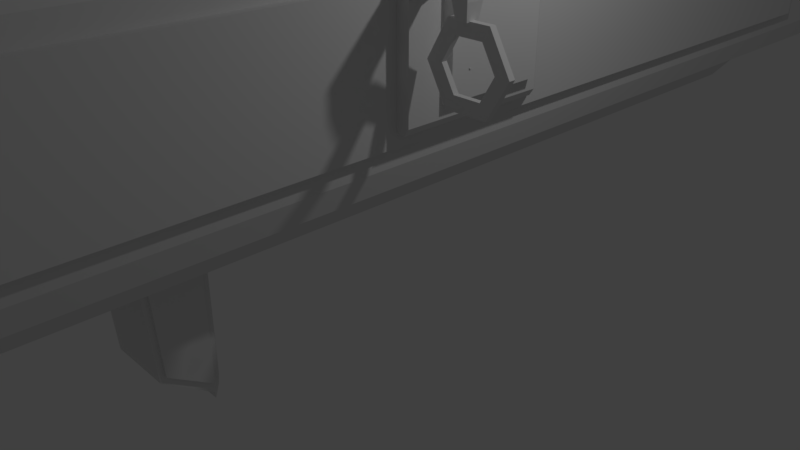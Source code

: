 # Source: G4.blend  (saved by Blender 2.78.0; exported with 4.5.12 LTS)
import bpy
from mathutils import Matrix  # noqa: F401  (used for matrix-valued properties, if any)

bpy.ops.wm.read_factory_settings(use_empty=True)
scene = bpy.context.scene
scene.name = 'Scene'

# ---- collections
col_collection_1 = bpy.data.collections.new('Collection 1'); scene.collection.children.link(col_collection_1)

# ---- materials (node trees are filled in below, after node groups)
mat_x = bpy.data.materials.new('材质')
mat_x.alpha_threshold = 0.0
mat_x.use_transparent_shadow = False
mat_x.roughness = 0.5
mat_material = bpy.data.materials.new('Material')
mat_material.alpha_threshold = 0.0
mat_material.use_transparent_shadow = False
mat_material.roughness = 0.5
mat_material.line_color = (0.0, 0.0, 0.0, 1.0)

# ---- material node trees

# ---- world
world_world = bpy.data.worlds.new('World'); scene.world = world_world
world_world.color = (0.05088, 0.05088, 0.05088)
world_world.use_sun_shadow = False
world_world.sun_shadow_jitter_overblur = 0.0
world_world.cycles.sampling_method = 'MANUAL'

# ---- cameras
cam_camera = bpy.data.cameras.new('Camera')
cam_camera.clip_end = 100.0
cam_camera.lens = 35.0
cam_camera.sensor_width = 32.0
cam_camera.sensor_height = 18.0
cam_camera.ortho_scale = 7.314
cam_camera.dof.focus_distance = 0.0
cam_camera.dof.aperture_fstop = 128.0

# ---- lights
light_lamp = bpy.data.lights.new('Lamp', 'POINT')
light_lamp.transmission_factor = 0.0
light_lamp.cutoff_distance = 30.0
light_lamp.energy = 100.0
light_lamp.shadow_buffer_clip_start = 1.001
light_lamp.shadow_soft_size = 0.1
light_lamp.shadow_maximum_resolution = 0.006
light_lamp.use_absolute_resolution = True

# ---- meshes
me_003 = bpy.data.meshes.new('立方体.003')
me_003.from_pydata([(-1.0, -1.0, -1.0), (-1.0, -1.0, 1.0), (-1.0, 1.0, -1.0), (-1.0, 1.0, 1.0), (1.0, -1.0, -1.0), (1.0, -1.0, 1.0), (1.0, 1.0, -1.0), (1.0, 1.0, 1.0), (23.77, -3.769, -42.5), (23.77, 3.502, -42.5), (48.39, -3.769, 0.1464), (48.39, 3.502, 0.1464), (23.77, -3.769, 42.79), (23.77, 3.502, 42.79), (-25.48, -3.769, 42.79), (-25.48, 3.502, 42.79), (-50.1, -3.769, 0.1464), (-50.1, 3.502, 0.1464), (-25.48, -3.769, -42.5), (-25.48, 3.502, -42.5), (-16.02, 3.105, -26.82), (-16.02, -3.372, -26.82), (-31.8, 3.105, 0.4982), (-31.8, -3.372, 0.4982), (31.3, 3.105, 0.4982), (31.3, -3.372, 0.4982), (15.53, 3.105, 27.82), (15.53, -3.372, 27.82), (15.53, 3.105, -26.82), (15.53, -3.372, -26.82), (-16.02, 3.105, 27.82), (-16.02, -3.372, 27.82), (-258.4, -16.27, 119.2), (-258.4, 180.7, 119.2), (-66.94, -16.27, -77.78), (-61.43, -16.27, 119.2), (-72.96, 180.7, -77.78), (-67.45, 180.7, 119.2), (-67.45, 180.7, 53.54), (-67.45, 180.7, -12.12), (-61.43, -16.27, 53.54), (-61.43, -16.27, -12.12), (-258.4, 16.51, 119.2), (-66.94, 16.51, -77.78), (-61.43, 16.51, 119.2), (-61.43, 16.51, -12.12), (-61.43, 16.51, 53.54), (-258.4, -16.27, 85.37), (-258.4, 180.7, 85.37), (-67.45, 180.7, 85.37), (-61.43, -16.27, 85.37), (-61.43, 16.51, 85.37), (-258.4, 16.51, 85.37), (-47.39, -9.895, 59.73), (-47.39, 10.13, 59.73), (-47.39, -9.895, 79.18), (-47.39, 10.13, 79.18), (-15.34, -9.895, 59.73), (-15.34, 10.13, 59.73), (-15.34, -9.895, 79.18), (-15.34, 10.13, 79.18), (2.827, -9.895, 59.73), (2.827, 10.13, 59.73), (2.827, -9.895, 79.18), (2.827, 10.13, 79.18), (-13.03, -7.346, 41.82), (-13.03, 7.586, 41.82), (0.5154, -7.346, 41.82), (0.5154, 7.586, 41.82), (-111.7, 180.7, -77.78), (-111.7, 180.7, 119.2), (-111.7, -16.27, -77.78), (-111.7, -16.27, 119.2), (-111.7, -16.27, -12.12), (-111.7, -16.27, 53.54), (-111.7, 180.7, -12.12), (-111.7, 180.7, 53.54), (-111.7, 16.51, 119.2), (-111.7, 16.51, -77.78), (-111.7, -16.27, 85.37), (-111.7, 180.7, 85.37), (-258.4, 171.9, 119.2), (-66.94, 171.9, -77.78), (-61.43, 171.9, 119.2), (-61.43, 171.9, -12.12), (-61.43, 171.9, 53.54), (-61.43, 171.9, 85.37), (-258.4, 171.9, 85.37), (-111.7, 171.9, -77.78), (-111.7, 171.9, 119.2), (-67.45, 180.7, -69.36), (-61.43, -16.27, -69.36), (-61.43, 16.51, -69.36), (-111.7, 180.7, -69.36), (-111.7, -16.27, -69.36), (-61.43, 171.9, -69.36), (-61.43, 28.86, 119.2), (-61.43, 28.86, -12.12), (-61.43, 28.86, 53.54), (-61.43, 28.86, 85.37), (-111.7, 28.86, -77.78), (-111.7, 28.86, 119.2), (-258.4, 28.86, 119.2), (-66.94, 28.86, -77.78), (-258.4, 28.86, 85.37), (-61.43, 28.86, -69.36), (-67.45, 180.7, -55.4), (-61.43, -16.27, -55.4), (-61.43, 16.51, -55.4), (-111.7, 180.7, -55.4), (-111.7, -16.27, -55.4), (-61.43, 171.9, -55.4), (-61.43, 28.86, -55.4), (-258.4, -16.27, 102.3), (-258.4, 180.7, 102.3), (-67.45, 180.7, 102.3), (-61.43, -16.27, 102.3), (-61.43, 16.51, 102.3), (-258.4, 16.51, 102.3), (-111.7, -16.27, 102.3), (-111.7, 180.7, 102.3), (-61.43, 171.9, 102.3), (-258.4, 171.9, 102.3), (-258.4, 28.86, 102.3), (-61.43, 28.86, 102.3), (-258.4, 160.8, 119.2), (-66.94, 160.8, -77.78), (-258.4, 160.8, 85.37), (-61.43, 160.8, 119.2), (-61.43, 160.8, -12.12), (-61.43, 160.8, 53.54), (-61.43, 160.8, 85.37), (-111.7, 160.8, -77.78), (-111.7, 160.8, 119.2), (-61.43, 160.8, -69.36), (-61.43, 160.8, -55.4), (-61.43, 160.8, 102.3), (-258.4, 160.8, 102.3), (-51.26, 31.77, -10.06), (-51.26, 31.77, 52.71), (-51.26, 31.77, 83.15), (-51.26, 31.77, -51.43), (-51.26, 31.77, 99.31), (-51.26, 157.9, -10.06), (-51.26, 157.9, 52.71), (-51.26, 157.9, 83.15), (-51.26, 157.9, -51.43), (-51.26, 157.9, 99.31), (-273.7, -241.8, -319.7), (-273.7, -253.1, -169.4), (-273.7, -180.8, -370.1), (-273.7, -175.4, -169.4), (-189.5, -241.8, -319.7), (-189.5, -253.1, -169.4), (-189.5, -180.8, -370.1), (-189.5, -175.4, -169.4), (-273.7, -252.1, -182.6), (-268.5, -171.3, -194.2), (-194.7, -171.3, -194.2), (-189.5, -252.1, -182.6), (-268.5, -171.3, -345.2), (-194.7, -171.3, -345.2), (-189.5, -242.6, -309.3), (-273.7, -242.6, -309.3), (-273.7, -235.0, -324.5), (-273.7, -245.0, -169.4), (-189.5, -235.0, -324.5), (-189.5, -245.0, -169.4), (-189.5, -244.2, -183.0), (-273.7, -244.2, -183.0), (-273.7, -235.7, -313.8), (-189.5, -235.7, -313.8), (-273.7, -182.6, -169.4), (-189.5, -181.6, -362.0), (-273.7, -182.5, -186.3), (-273.7, -181.7, -348.7), (-273.7, -181.6, -362.0), (-189.5, -182.6, -169.4), (-189.5, -182.5, -186.3), (-189.5, -181.7, -348.7), (-185.7, -244.2, -183.0), (-277.6, -244.2, -183.0), (-277.6, -235.7, -313.8), (-185.7, -235.7, -313.8), (-277.6, -182.5, -186.3), (-277.6, -181.7, -348.7), (-185.7, -182.5, -186.3), (-185.7, -181.7, -348.7), (-273.7, -175.4, -186.7), (-189.5, -175.4, -186.7), (-273.7, -175.4, -352.7), (-189.5, -175.4, -352.7), (-290.7, 605.4, -15.87), (-280.3, 605.4, -14.85), (-270.4, 605.4, -11.82), (-261.2, 605.4, -6.904), (-253.1, 605.4, -0.2893), (-246.5, 605.4, 7.77), (-241.6, 605.4, 16.97), (-238.6, 605.4, 26.94), (-237.5, 605.4, 37.32), (-238.6, 605.4, 47.69), (-241.6, 605.4, 57.67), (-246.5, 605.4, 66.87), (-253.1, 605.4, 74.93), (-261.2, 605.4, 81.54), (-270.4, 605.4, 86.46), (-280.3, 605.4, 89.48), (-290.7, 605.4, 90.5), (-301.1, 605.4, 89.48), (-311.1, 605.4, 86.46), (-320.3, 605.4, 81.54), (-328.3, 605.4, 74.93), (-334.9, 605.4, 66.87), (-339.9, 605.4, 57.67), (-342.9, 605.4, 47.69), (-343.9, 605.4, 37.32), (-342.9, 605.4, 26.94), (-339.9, 605.4, 16.97), (-334.9, 605.4, 7.77), (-328.3, 605.4, -0.2894), (-320.3, 605.4, -6.904), (-311.1, 605.4, -11.82), (-301.1, 605.4, -14.85), (-173.7, 605.4, -15.87), (-163.3, 605.4, -14.85), (-153.4, 605.4, -11.82), (-144.2, 605.4, -6.904), (-136.1, 605.4, -0.2893), (-129.5, 605.4, 7.77), (-124.6, 605.4, 16.97), (-121.5, 605.4, 26.94), (-120.5, 605.4, 37.32), (-121.5, 605.4, 47.69), (-124.6, 605.4, 57.67), (-129.5, 605.4, 66.87), (-136.1, 605.4, 74.93), (-144.2, 605.4, 81.54), (-153.4, 605.4, 86.46), (-163.3, 605.4, 89.48), (-173.7, 605.4, 90.5), (-184.1, 605.4, 89.48), (-194.1, 605.4, 86.46), (-203.3, 605.4, 81.54), (-211.3, 605.4, 74.93), (-217.9, 605.4, 66.87), (-222.8, 605.4, 57.67), (-225.9, 605.4, 47.69), (-226.9, 605.4, 37.32), (-225.9, 605.4, 26.94), (-222.8, 605.4, 16.97), (-217.9, 605.4, 7.77), (-211.3, 605.4, -0.2894), (-203.3, 605.4, -6.904), (-194.1, 605.4, -11.82), (-184.1, 605.4, -14.85), (-290.7, 605.4, -132.9), (-280.3, 605.4, -131.9), (-270.4, 605.4, -128.8), (-261.2, 605.4, -123.9), (-253.1, 605.4, -117.3), (-246.5, 605.4, -109.2), (-241.6, 605.4, -100.0), (-238.6, 605.4, -90.07), (-237.5, 605.4, -79.69), (-238.6, 605.4, -69.31), (-241.6, 605.4, -59.34), (-246.5, 605.4, -50.14), (-253.1, 605.4, -42.08), (-261.2, 605.4, -35.47), (-270.4, 605.4, -30.55), (-280.3, 605.4, -27.53), (-290.7, 605.4, -26.5), (-301.1, 605.4, -27.53), (-311.1, 605.4, -30.55), (-320.3, 605.4, -35.47), (-328.3, 605.4, -42.08), (-334.9, 605.4, -50.14), (-339.9, 605.4, -59.34), (-342.9, 605.4, -69.31), (-343.9, 605.4, -79.69), (-342.9, 605.4, -90.07), (-339.9, 605.4, -100.0), (-334.9, 605.4, -109.2), (-328.3, 605.4, -117.3), (-320.3, 605.4, -123.9), (-311.1, 605.4, -128.8), (-301.1, 605.4, -131.9), (-173.7, 605.4, -132.9), (-163.3, 605.4, -131.9), (-153.4, 605.4, -128.8), (-144.2, 605.4, -123.9), (-136.1, 605.4, -117.3), (-129.5, 605.4, -109.2), (-124.6, 605.4, -100.0), (-121.5, 605.4, -90.07), (-120.5, 605.4, -79.69), (-121.5, 605.4, -69.31), (-124.6, 605.4, -59.34), (-129.5, 605.4, -50.14), (-136.1, 605.4, -42.08), (-144.2, 605.4, -35.47), (-153.4, 605.4, -30.55), (-163.3, 605.4, -27.53), (-173.7, 605.4, -26.5), (-184.1, 605.4, -27.53), (-194.1, 605.4, -30.55), (-203.3, 605.4, -35.47), (-211.3, 605.4, -42.08), (-217.9, 605.4, -50.14), (-222.8, 605.4, -59.34), (-225.9, 605.4, -69.31), (-226.9, 605.4, -79.69), (-225.9, 605.4, -90.07), (-222.8, 605.4, -100.0), (-217.9, 605.4, -109.2), (-211.3, 605.4, -117.3), (-203.3, 605.4, -123.9), (-194.1, 605.4, -128.8), (-184.1, 605.4, -131.9), (-116.1, 682.5, -170.4), (-115.6, -819.0, -156.1), (-347.6, -819.0, -156.1), (-347.1, 682.5, -170.4), (-115.6, -819.0, 101.7), (-347.6, -819.0, 101.7), (-97.64, 696.3, -146.3), (-111.0, -819.0, -146.3), (-352.2, -819.0, -146.3), (-365.6, 696.3, -146.3), (-102.7, -819.0, 89.78), (-360.5, -819.0, 89.78), (-132.0, -804.2, -186.3), (-331.3, -804.2, -186.3), (-102.7, -798.1, 116.0), (-360.5, -798.1, 116.0), (-365.6, -798.1, -146.3), (-97.64, -798.1, -146.3), (-374.8, -798.1, 89.78), (-88.41, -798.1, 89.78), (-347.1, 671.1, -170.4), (-360.5, 671.1, 116.0), (-365.6, 671.1, -146.3), (-374.8, 711.3, 64.97), (-116.1, 671.1, -170.4), (-102.7, 671.1, 116.0), (-97.64, 671.1, -146.3), (-88.41, 711.3, 64.97), (-102.7, 956.5, 116.0), (-360.5, 956.5, 116.0), (-97.64, 958.3, -146.3), (-365.6, 958.3, -146.3), (-111.2, 987.8, 66.99), (-352.1, 987.8, 66.99), (-360.5, 929.0, 116.0), (-365.6, 929.0, -146.3), (-374.8, 824.1, 64.97), (-102.7, 929.0, 116.0), (-97.64, 929.0, -146.3), (-88.41, 824.1, 64.97), (-102.7, -819.0, -117.4), (-360.5, -819.0, -117.4), (-88.41, -798.1, -117.4), (-374.8, -798.1, -117.4), (-88.41, 711.3, -92.55), (-374.8, 711.3, -92.55), (-111.2, 987.8, -94.57), (-352.1, 987.8, -94.57), (-88.41, 824.1, -92.55), (-374.8, 824.1, -92.55), (-97.64, 696.3, -146.3), (-97.64, 696.3, -146.3), (-102.7, -763.7, 116.0), (-365.6, 696.3, -146.3), (-135.7, -757.6, -190.0), (-365.6, 696.3, -146.3), (-97.64, -763.7, -146.3), (-88.41, -699.0, 64.97), (-327.5, -757.6, -190.0), (-360.5, -763.7, 116.0), (-365.6, -763.7, -146.3), (-374.8, -699.0, 64.97), (-374.8, -699.0, -92.55), (-88.41, -699.0, -92.55), (-132.0, -804.2, -408.4), (-331.3, -804.2, -408.4), (-135.7, -757.6, -404.6), (-327.5, -757.6, -404.6), (-116.1, -798.1, -170.4), (-347.1, -798.1, -170.4), (-116.1, -798.1, -424.2), (-347.1, -798.1, -424.2), (-116.1, -763.7, -170.4), (-347.1, -763.7, -170.4), (-116.1, -763.7, -424.2), (-347.1, -763.7, -424.2), (-88.41, 929.0, 89.78), (-88.41, 671.1, 89.78), (-374.8, -763.7, 89.78), (-374.8, 671.1, 89.78), (-374.8, 929.0, 89.78), (-88.41, 929.0, -117.4), (-374.8, 929.0, -117.4), (-374.8, -763.7, -117.4), (-374.8, 671.1, -117.4), (-88.41, 671.1, -117.4), (-88.41, -763.7, 89.78), (-88.41, -763.7, -117.4), (-77.67, 711.3, 64.97), (-77.67, 711.3, -92.55), (-385.6, 711.3, 64.97), (-385.6, 711.3, -92.55), (-77.67, 824.1, 64.97), (-385.6, -699.0, 64.97), (-385.6, 824.1, 64.97), (-77.67, 824.1, -92.55), (-385.6, 824.1, -92.55), (-385.6, -699.0, -92.55), (-77.67, -699.0, 64.97), (-77.67, -699.0, -92.55), (-124.6, -819.0, 16.97), (-121.5, -819.0, 26.94), (-163.3, -819.0, 89.48), (-173.7, -819.0, 90.5), (-166.3, -819.0, 89.78), (-136.1, -819.0, -0.2893), (-129.5, -819.0, 7.77), (-211.3, -819.0, -42.08), (-203.3, -819.0, -35.47), (-194.1, -819.0, -128.8), (-203.3, -819.0, -123.9), (-217.9, -819.0, -50.14), (-211.3, -819.0, -117.3), (-211.3, -819.0, -117.4), (-253.1, -819.0, -117.3), (-253.2, -819.0, -117.4), (-253.1, -819.0, -42.08), (-261.2, -819.0, -123.9), (-246.5, -819.0, -50.14), (-222.8, -819.0, -100.0), (-173.7, -819.0, -26.5), (-217.9, -819.0, -109.2), (-225.9, -819.0, -90.07), (-194.1, -819.0, -30.55), (-184.1, -819.0, -27.53), (-163.3, -819.0, -27.53), (-153.4, -819.0, -30.55), (-238.6, -819.0, -69.31), (-246.5, -819.0, -109.2), (-237.5, -819.0, -79.69), (-241.6, -819.0, -59.34), (-270.4, -819.0, -128.8), (-222.8, -819.0, -59.34), (-225.9, -819.0, -69.31), (-226.9, -819.0, -79.69), (-261.2, -819.0, -35.47), (-301.1, -819.0, -14.85), (-290.7, -819.0, -15.87), (-311.1, -819.0, -11.82), (-320.3, -819.0, 81.54), (-328.3, -819.0, 74.93), (-320.3, -819.0, -6.904), (-334.9, -819.0, 66.87), (-280.3, -819.0, 89.48), (-270.4, -819.0, 86.46), (-184.1, -819.0, -14.85), (-194.1, -819.0, -11.82), (-173.7, -819.0, -15.87), (-339.9, -819.0, 57.67), (-342.9, -819.0, 47.69), (-311.1, -819.0, 86.46), (-301.1, -819.0, 89.48), (-290.7, -819.0, 90.5), (-283.3, -819.0, 89.78), (-298.1, -819.0, 89.78), (-339.9, -819.0, -100.0), (-334.9, -819.0, -109.2), (-290.7, -819.0, -26.5), (-301.1, -819.0, -27.53), (-342.9, -819.0, -90.07), (-311.1, -819.0, -30.55), (-328.3, -819.0, -42.08), (-311.1, -819.0, -128.8), (-320.3, -819.0, -35.47), (-334.9, -819.0, -50.14), (-280.3, -819.0, -27.53), (-328.3, -819.0, -117.3), (-328.3, -819.0, -117.4), (-320.3, -819.0, -123.9), (-343.9, -819.0, -79.69), (-342.9, -819.0, -69.31), (-339.9, -819.0, -59.34), (-121.5, -819.0, 47.69), (-120.5, -819.0, 37.32), (-211.3, -819.0, 74.93), (-203.3, -819.0, 81.54), (-124.6, -819.0, 57.67), (-194.1, -819.0, 86.46), (-343.9, -819.0, 37.32), (-342.9, -819.0, 26.94), (-334.9, -819.0, 7.77), (-328.3, -819.0, -0.2894), (-153.4, -819.0, -11.82), (-144.2, -819.0, -6.904), (-181.1, -819.0, 89.78), (-184.1, -819.0, 89.48), (-153.4, -819.0, 86.46), (-217.9, -819.0, 66.87), (-226.9, -819.0, 37.32), (-225.9, -819.0, 47.69), (-222.8, -819.0, 57.67), (-163.3, -819.0, -14.85), (-339.9, -819.0, 16.97), (-129.5, -819.0, 66.87), (-136.1, -819.0, 74.93), (-144.2, -819.0, 81.54), (-225.9, -819.0, 26.94), (-222.8, -819.0, 16.97), (-144.2, -819.0, -35.47), (-124.6, -819.0, -59.34), (-129.5, -819.0, -50.14), (-136.1, -819.0, -42.08), (-203.3, -819.0, -6.904), (-211.3, -819.0, -0.2894), (-153.4, -819.0, -128.8), (-163.3, -819.0, -131.9), (-173.7, -819.0, -132.9), (-238.6, -819.0, -90.07), (-241.6, -819.0, -100.0), (-121.5, -819.0, -69.31), (-124.6, -819.0, -100.0), (-121.5, -819.0, -90.07), (-120.5, -819.0, -79.69), (-301.1, -819.0, -131.9), (-253.1, -819.0, 74.93), (-290.7, -819.0, -132.9), (-184.1, -819.0, -131.9), (-270.4, -819.0, -30.55), (-144.2, -819.0, -123.9), (-136.1, -819.0, -117.3), (-136.2, -819.0, -117.4), (-129.5, -819.0, -109.2), (-246.5, -819.0, 66.87), (-241.6, -819.0, 57.67), (-237.5, -819.0, 37.32), (-238.6, -819.0, 47.69), (-270.4, -819.0, -11.82), (-261.2, -819.0, -6.904), (-238.6, -819.0, 26.94), (-253.1, -819.0, -0.2893), (-261.2, -819.0, 81.54), (-217.9, -819.0, 7.77), (-280.3, -819.0, -131.9), (-280.3, -819.0, -14.85), (-246.5, -819.0, 7.77), (-241.6, -819.0, 16.97), (-88.41, 978.0, -117.4), (-88.41, 978.0, 89.78), (-374.8, 978.0, -117.4), (-374.8, 978.0, 89.78), (-242.5, -256.7, -222.0), (-242.5, -274.7, -169.5), (-242.5, -251.4, -222.0), (-242.5, -253.2, -169.5), (-220.8, -256.7, -222.0), (-220.8, -274.7, -169.5), (-220.8, -251.4, -222.0), (-220.8, -253.2, -169.5), (-242.5, -271.6, -208.4), (-242.5, -253.2, -208.7), (-220.8, -253.2, -208.7), (-220.8, -271.6, -208.4)], [], [(0, 1, 3, 2), (2, 3, 7, 6), (6, 7, 5, 4), (4, 5, 1, 0), (2, 6, 4, 0), (7, 3, 1, 5), (8, 9, 11, 10), (10, 11, 13, 12), (12, 13, 15, 14), (14, 15, 17, 16), (11, 24, 26, 30, 22, 20, 19, 17, 15, 13), (16, 17, 19, 18), (18, 19, 9, 8), (8, 10, 25, 29, 21, 18), (31, 30, 26, 27), (27, 26, 24, 25), (25, 24, 28, 29), (19, 20, 28, 24, 11, 9), (29, 28, 20, 21), (18, 21, 23, 31, 27, 25, 10, 12, 14, 16), (23, 22, 30, 31), (21, 20, 22, 23), (122, 81, 33, 114), (120, 70, 37, 115), (117, 44, 35, 116), (119, 72, 32, 113), (78, 43, 34, 71), (77, 42, 32, 72), (108, 45, 41, 107), (45, 46, 40, 41), (109, 75, 39, 106), (75, 76, 38, 39), (97, 98, 46, 45), (112, 97, 45, 108), (101, 102, 42, 77), (100, 103, 43, 78), (124, 96, 44, 117), (113, 32, 42, 118), (98, 99, 51, 46), (46, 51, 56, 54), (76, 80, 49, 38), (53, 54, 58, 57), (51, 50, 55, 56), (50, 40, 53, 55), (40, 46, 54, 53), (58, 60, 64, 62), (54, 56, 60, 58), (55, 53, 57, 59), (56, 55, 59, 60), (62, 64, 63, 61), (59, 57, 61, 63), (60, 59, 63, 64), (58, 62, 68, 66), (65, 66, 68, 67), (62, 61, 67, 68), (61, 57, 65, 67), (57, 58, 66, 65), (40, 50, 79, 74), (96, 101, 77, 44), (41, 40, 74, 73), (107, 41, 73, 110), (44, 77, 72, 35), (116, 35, 72, 119), (114, 33, 70, 120), (37, 70, 89, 83), (38, 49, 86, 85), (115, 37, 83, 121), (69, 36, 82, 88), (70, 33, 81, 89), (106, 39, 84, 111), (39, 38, 85, 84), (137, 125, 81, 122), (36, 90, 95, 82), (34, 91, 94, 71), (103, 105, 92, 43), (69, 93, 90, 36), (43, 92, 91, 34), (126, 134, 105, 103), (118, 42, 102, 123), (128, 133, 101, 96), (136, 124, 142, 147), (136, 128, 96, 124), (132, 126, 103, 100), (133, 125, 102, 101), (99, 98, 139, 140), (112, 135, 146, 141), (134, 135, 112, 105), (90, 106, 111, 95), (91, 107, 110, 94), (105, 112, 108, 92), (93, 109, 106, 90), (92, 108, 107, 91), (130, 131, 145, 144), (52, 118, 123, 104), (127, 137, 122, 87), (49, 115, 121, 86), (48, 114, 120, 80), (50, 116, 119, 79), (47, 113, 118, 52), (99, 124, 117, 51), (79, 119, 113, 47), (51, 117, 116, 50), (80, 120, 115, 49), (87, 122, 114, 48), (104, 123, 137, 127), (86, 121, 136, 131), (95, 111, 135, 134), (84, 85, 130, 129), (111, 84, 129, 135), (89, 81, 125, 133), (88, 82, 126, 132), (121, 83, 128, 136), (85, 86, 131, 130), (83, 89, 133, 128), (82, 95, 134, 126), (123, 102, 125, 137), (144, 145, 140, 139), (146, 143, 138, 141), (143, 144, 139, 138), (145, 147, 142, 140), (124, 99, 140, 142), (129, 130, 144, 143), (98, 97, 138, 139), (97, 112, 141, 138), (135, 129, 143, 146), (131, 136, 147, 145), (174, 172, 151, 188), (188, 151, 155, 189), (168, 167, 153, 159), (159, 153, 149, 156), (164, 166, 152, 148), (167, 165, 149, 153), (162, 159, 156, 163), (171, 168, 159, 162), (160, 157, 158, 161), (175, 174, 188, 190), (176, 175, 190, 150), (150, 190, 191, 154), (166, 171, 162, 152), (152, 162, 163, 148), (173, 179, 171, 166), (148, 163, 170, 164), (163, 156, 169, 170), (171, 179, 187, 183), (177, 172, 165, 167), (176, 173, 166, 164), (178, 177, 167, 168), (156, 149, 165, 169), (189, 155, 177, 178), (150, 154, 173, 176), (155, 151, 172, 177), (191, 189, 178, 179), (154, 191, 179, 173), (164, 170, 175, 176), (169, 174, 184, 181), (169, 165, 172, 174), (187, 186, 180, 183), (182, 181, 184, 185), (179, 178, 186, 187), (170, 169, 181, 182), (174, 175, 185, 184), (175, 170, 182, 185), (178, 168, 180, 186), (168, 171, 183, 180), (158, 157, 188, 189), (157, 160, 190, 188), (161, 158, 189, 191), (160, 161, 191, 190), (193, 194, 195, 196, 197, 198, 199, 200, 201, 202, 203, 204, 205, 206, 207, 208, 209, 210, 211, 212, 213, 214, 215, 216, 217, 218, 219, 220, 221, 222, 223, 192), (225, 226, 227, 228, 229, 230, 231, 232, 233, 234, 235, 236, 237, 238, 239, 240, 241, 242, 243, 244, 245, 246, 247, 248, 249, 250, 251, 252, 253, 254, 255, 224), (257, 258, 259, 260, 261, 262, 263, 264, 265, 266, 267, 268, 269, 270, 271, 272, 273, 274, 275, 276, 277, 278, 279, 280, 281, 282, 283, 284, 285, 286, 287, 256), (289, 290, 291, 292, 293, 294, 295, 296, 297, 298, 299, 300, 301, 302, 303, 304, 305, 306, 307, 308, 309, 310, 311, 312, 313, 314, 315, 316, 317, 318, 319, 288), (388, 321, 322, 389), (334, 335, 325, 324), (339, 334, 324, 330), (330, 324, 325, 331, 474, 472, 473, 504, 423, 424), (346, 326, 371, 350, 358), (326, 370, 373, 329), (329, 342, 355, 351, 375), (340, 342, 329, 373, 323), (321, 327, 328, 322), (388, 337, 327, 321), (345, 397, 396, 357), (405, 346, 358, 401), (360, 330, 424, 422, 506, 515, 514, 513, 496, 492, 493, 421, 420, 426, 425, 503, 502, 511, 467, 465, 466, 522, 523, 551, 517, 516, 508, 509, 510, 507, 494, 495, 497, 505, 504, 473, 463, 464, 550, 534, 542, 543, 545, 544, 548, 555, 554, 549, 547, 546, 553, 457, 456, 458, 461, 501, 500, 512, 499, 498, 469, 468, 462, 460, 459, 470, 471, 474, 331, 361, 487, 486, 476, 475, 479, 489, 490, 491, 484, 481, 483, 480, 478, 477, 485, 537, 455, 436, 438, 450, 447, 449, 527, 528, 448, 434, 435, 433, 432, 441, 439, 442, 454, 453, 452, 431, 427, 428, 443, 444, 440, 445, 446, 518, 521, 520, 519, 529, 532, 531, 530, 541, 539, 540), (362, 339, 330, 360), (407, 406, 339, 362), (361, 331, 338, 363), (392, 376, 337, 388), (322, 328, 336, 389), (331, 325, 335, 338), (406, 372, 334, 339), (372, 379, 335, 334), (389, 393, 395, 391), (320, 344, 340, 323), (326, 329, 375, 371), (341, 345, 357, 354), (320, 370, 326, 346, 344), (368, 359, 412, 415), (369, 365, 411, 416), (393, 380, 342, 340), (398, 379, 341, 399), (400, 354, 349, 559), (556, 350, 351, 558), (348, 557, 559, 349), (402, 400, 559, 558), (348, 349, 354, 357), (557, 348, 357, 396), (556, 557, 396, 401), (399, 341, 354, 400), (350, 556, 401, 358), (355, 402, 558, 351), (352, 366, 367, 353), (380, 403, 404, 342), (342, 404, 402, 355), (328, 361, 363, 336), (376, 407, 362, 337), (337, 362, 360, 327), (327, 360, 540, 538, 524, 525, 526, 536, 429, 430, 433, 435, 437, 451, 552, 535, 533, 482, 488, 487, 361, 328), (383, 364, 409, 419), (370, 320, 323, 373), (371, 375, 351, 350), (346, 405, 407, 376), (336, 363, 403, 380), (338, 335, 379, 398), (389, 336, 380, 393), (363, 338, 398, 403), (344, 392, 393, 340), (345, 341, 379, 372), (397, 345, 372, 406), (344, 346, 376, 392), (343, 356, 414, 410), (394, 390, 391, 395), (378, 374, 386, 387), (332, 333, 385, 384), (392, 388, 390, 394), (333, 332, 388, 389), (384, 385, 391, 390), (385, 333, 389, 391), (332, 384, 390, 388), (374, 378, 393, 392), (387, 386, 394, 395), (378, 387, 395, 393), (386, 374, 392, 394), (347, 359, 396, 397), (343, 381, 398, 399), (356, 343, 399, 400), (359, 368, 401, 396), (369, 356, 400, 402), (382, 365, 404, 403), (365, 369, 402, 404), (368, 364, 405, 401), (377, 347, 397, 406), (364, 383, 407, 405), (381, 382, 403, 398), (383, 377, 406, 407), (411, 410, 414, 416), (417, 413, 410, 411), (408, 409, 415, 412), (409, 408, 418, 419), (382, 381, 413, 417), (359, 347, 408, 412), (364, 368, 415, 409), (356, 369, 416, 414), (377, 383, 419, 418), (381, 343, 410, 413), (347, 377, 418, 408), (365, 382, 417, 411), (549, 196, 195, 547), (455, 269, 268, 436), (440, 304, 303, 445), (496, 234, 233, 492), (436, 268, 267, 438), (517, 250, 249, 516), (461, 221, 220, 501), (499, 217, 216, 498), (478, 273, 272, 477), (512, 218, 217, 499), (441, 315, 314, 439), (451, 258, 257, 552), (463, 207, 206, 464), (468, 214, 213, 462), (555, 198, 197, 554), (505, 241, 240, 423, 504), (500, 219, 218, 512), (465, 255, 254, 466), (421, 231, 230, 420), (530, 294, 293, 541), (452, 310, 309, 431), (551, 251, 250, 517), (497, 242, 241, 505), (485, 271, 270, 537), (494, 244, 243, 495), (528, 262, 261, 448), (498, 216, 215, 469), (481, 276, 275, 483), (469, 215, 214, 468), (427, 308, 307, 428), (432, 316, 315, 441), (541, 293, 292, 539), (486, 284, 283, 476), (502, 226, 225, 511), (423, 240, 239, 422, 424), (554, 197, 196, 549), (489, 280, 279, 490), (524, 290, 289, 525), (547, 195, 194, 546), (426, 229, 228, 425), (470, 210, 209, 471), (479, 281, 280, 489), (475, 282, 281, 479), (546, 194, 193, 553), (495, 243, 242, 497), (511, 225, 224, 467), (516, 249, 248, 508), (446, 302, 301, 518), (513, 235, 234, 496), (533, 287, 286, 482), (503, 227, 226, 502), (508, 248, 247, 509), (548, 199, 198, 555), (520, 299, 298, 519), (447, 265, 264, 449), (482, 286, 285, 488), (472, 208, 207, 463, 473), (453, 311, 310, 452), (537, 270, 269, 455), (442, 313, 312, 454), (514, 236, 235, 513), (507, 245, 244, 494), (519, 298, 297, 529), (510, 246, 245, 507), (501, 220, 219, 500), (483, 275, 274, 480), (448, 261, 260, 434), (443, 306, 305, 444), (449, 264, 263, 527), (460, 212, 211, 459), (490, 279, 278, 491), (430, 317, 316, 432, 433), (471, 209, 208, 472, 474), (488, 285, 284, 486, 487), (444, 305, 304, 440), (509, 247, 246, 510), (450, 266, 265, 447), (532, 296, 295, 531), (445, 303, 302, 446), (437, 259, 258, 451), (484, 277, 276, 481), (526, 288, 319, 536), (534, 204, 203, 542), (544, 200, 199, 548), (536, 319, 318, 429), (422, 239, 238, 506), (464, 206, 205, 550), (459, 211, 210, 470), (525, 289, 288, 526), (456, 223, 222, 458), (428, 307, 306, 443), (491, 278, 277, 484), (434, 260, 259, 437, 435), (521, 300, 299, 520), (454, 312, 311, 453), (458, 222, 221, 461), (506, 238, 237, 515), (543, 202, 201, 545), (493, 232, 231, 421), (429, 318, 317, 430), (438, 267, 266, 450), (531, 295, 294, 530), (492, 233, 232, 493), (420, 230, 229, 426), (542, 203, 202, 543), (515, 237, 236, 514), (529, 297, 296, 532), (439, 314, 313, 442), (522, 253, 252, 523), (425, 228, 227, 503), (457, 192, 223, 456), (539, 292, 291, 538, 540), (553, 193, 192, 457), (535, 256, 287, 533), (550, 205, 204, 534), (462, 213, 212, 460), (476, 283, 282, 475), (523, 252, 251, 551), (552, 257, 256, 535), (545, 201, 200, 544), (538, 291, 290, 524), (467, 224, 255, 465), (431, 309, 308, 427), (527, 263, 262, 528), (477, 272, 271, 485), (466, 254, 253, 522), (518, 301, 300, 521), (480, 274, 273, 478), (366, 352, 557, 556), (353, 367, 558, 559), (352, 353, 559, 557), (367, 366, 556, 558), (568, 561, 563, 569), (569, 563, 567, 570), (570, 567, 565, 571), (571, 565, 561, 568), (562, 566, 564, 560), (567, 563, 561, 565), (564, 571, 568, 560), (566, 570, 571, 564), (562, 569, 570, 566), (560, 568, 569, 562)])
me_003.polygons.foreach_set('material_index', [0, 0, 0, 0, 0, 0, 1, 1, 1, 1, 1, 1, 1, 1, 1, 1, 1, 1, 1, 1, 1, 1, 1, 1, 1, 1, 1, 1, 1, 1, 1, 1, 1, 1, 1, 1, 1, 1, 1, 1, 1, 1, 1, 1, 1, 1, 1, 1, 1, 1, 1, 1, 1, 1, 1, 1, 1, 1, 1, 1, 1, 1, 1, 1, 1, 1, 1, 1, 1, 1, 1, 1, 1, 1, 1, 1, 1, 1, 1, 1, 1, 1, 1, 1, 1, 1, 1, 1, 1, 1, 1, 1, 1, 1, 1, 1, 1, 1, 1, 1, 1, 1, 1, 1, 1, 1, 1, 1, 1, 1, 1, 1, 1, 1, 1, 1, 1, 1, 1, 1, 1, 1, 1, 1, 1, 1, 1, 1, 1, 1, 1, 1, 1, 1, 1, 1, 1, 1, 1, 1, 1, 1, 1, 1, 1, 1, 1, 1, 1, 1, 1, 1, 1, 1, 1, 1, 1, 1, 1, 1, 1, 1, 1, 1, 1, 1, 1, 1, 1, 1, 1, 1, 1, 1, 1, 1, 1, 1, 1, 1, 1, 1, 1, 1, 1, 1, 1, 1, 1, 1, 1, 1, 1, 1, 1, 1, 1, 1, 1, 1, 1, 1, 1, 1, 1, 1, 1, 1, 1, 1, 1, 1, 1, 1, 1, 1, 1, 1, 1, 1, 1, 1, 1, 1, 1, 1, 1, 1, 1, 1, 1, 1, 1, 1, 1, 1, 1, 1, 1, 1, 1, 1, 1, 1, 1, 1, 1, 1, 1, 1, 1, 1, 1, 1, 1, 1, 1, 1, 1, 1, 1, 1, 1, 1, 1, 1, 1, 1, 1, 1, 1, 1, 1, 1, 1, 1, 1, 1, 1, 1, 1, 1, 1, 1, 1, 1, 1, 1, 1, 1, 1, 1, 1, 1, 1, 1, 1, 1, 1, 1, 1, 1, 1, 1, 1, 1, 1, 1, 1, 1, 1, 1, 1, 1, 1, 1, 1, 1, 1, 1, 1, 1, 1, 1, 1, 1, 1, 1, 1, 1, 1, 1, 1, 1, 1, 1, 1, 1, 1, 1, 1, 1, 1, 1, 1, 1, 1, 1, 1, 1, 1, 1, 1, 1, 1, 1, 1, 1, 1, 1, 1, 1, 1, 1, 1, 1, 1, 1, 1, 1, 1, 1, 1, 1, 1, 1, 1, 1, 1, 1, 1, 1, 1, 1, 1, 1, 1, 1, 1, 1, 1, 1, 1, 1, 1, 1, 1, 1, 1, 1, 1, 1, 1, 1, 1, 1, 1, 1, 1, 1])
me_003.materials.append(mat_x)
me_003.materials.append(mat_material)
me_003.use_remesh_preserve_volume = False
me_003.use_remesh_preserve_attributes = False
me_003.use_mirror_vertex_groups = False
me_003.update()

# ---- objects
ob_003 = bpy.data.objects.new('立方体.003', me_003)
ob_lamp = bpy.data.objects.new('Lamp', light_lamp)
ob_camera = bpy.data.objects.new('Camera', cam_camera)

# ---- transforms, parenting, visibility, modifiers, constraints
ob_003.location = (2.352, -0.8072, 3.1)
ob_003.scale = (0.01015, 0.01015, 0.01015)
ob_003.lineart.crease_threshold = 0.0
ob_lamp.location = (4.076, 1.005, 5.904)
ob_lamp.rotation_euler = (0.6503, 0.05522, 1.866)
ob_lamp.lock_rotations_4d = False
ob_lamp.empty_display_type = 'ARROWS'
ob_lamp.color = (0.0, 0.0, 0.0, 0.0)
ob_lamp.lineart.crease_threshold = 0.0
ob_camera.location = (7.481, -6.508, 5.344)
ob_camera.rotation_euler = (1.109, 0.0, 0.8149)
ob_camera.lock_rotations_4d = False
ob_camera.empty_display_type = 'ARROWS'
ob_camera.color = (0.0, 0.0, 0.0, 0.0)
ob_camera.display_type = 'WIRE'
ob_camera.lineart.crease_threshold = 0.0

# ---- collection membership
col_collection_1.objects.link(ob_003)
col_collection_1.objects.link(ob_lamp)
col_collection_1.objects.link(ob_camera)

# ---- scene / render settings (as saved in the file)
scene.camera = ob_camera
scene.frame_start = 1; scene.frame_end = 250; scene.frame_set(1)
scene.render.engine = 'BLENDER_EEVEE_NEXT'
scene.render.resolution_percentage = 50
scene.render.dither_intensity = 0.0
scene.cycles.use_denoising = False
scene.cycles.samples = 128
scene.cycles.sampling_pattern = 'TABULATED_SOBOL'
scene.cycles.light_sampling_threshold = 0.0
scene.cycles.use_adaptive_sampling = False
scene.cycles.use_light_tree = False
scene.cycles.blur_glossy = 0.0
scene.cycles.sample_clamp_indirect = 0.0
scene.view_settings.view_transform = 'Standard'
bpy.context.view_layer.update()
